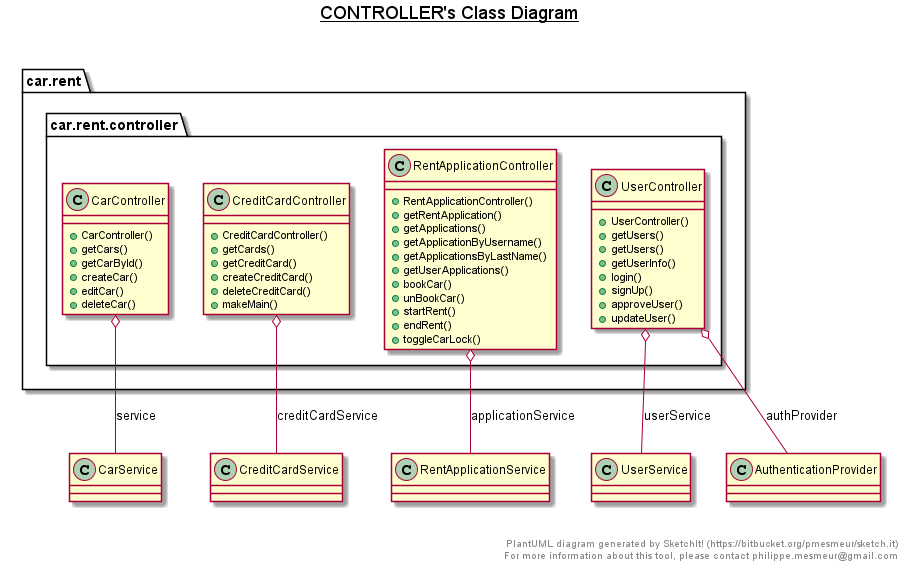

The diagram above was rendered by PlantUML. Its source (embedded in the PNG):
@startuml

title __CONTROLLER's Class Diagram__\n

  package car.rent {
    package car.rent.controller {
      class CarController {
          + CarController()
          + getCars()
          + getCarById()
          + createCar()
          + editCar()
          + deleteCar()
      }
    }
  }
  

  package car.rent {
    package car.rent.controller {
      class CreditCardController {
          + CreditCardController()
          + getCards()
          + getCreditCard()
          + createCreditCard()
          + deleteCreditCard()
          + makeMain()
      }
    }
  }
  

  package car.rent {
    package car.rent.controller {
      class RentApplicationController {
          + RentApplicationController()
          + getRentApplication()
          + getApplications()
          + getApplicationByUsername()
          + getApplicationsByLastName()
          + getUserApplications()
          + bookCar()
          + unBookCar()
          + startRent()
          + endRent()
          + toggleCarLock()
      }
    }
  }
  

  package car.rent {
    package car.rent.controller {
      class UserController {
          + UserController()
          + getUsers()
          + getUsers()
          + getUserInfo()
          + login()
          + signUp()
          + approveUser()
          + updateUser()
      }
    }
  }
  

  CarController o-- CarService : service
  CreditCardController o-- CreditCardService : creditCardService
  RentApplicationController o-- RentApplicationService : applicationService
  UserController o-- UserService : userService
  UserController o-- AuthenticationProvider : authProvider


right footer


PlantUML diagram generated by SketchIt! (https://bitbucket.org/pmesmeur/sketch.it)
For more information about this tool, please contact philippe.mesmeur@gmail.com
endfooter

@enduml